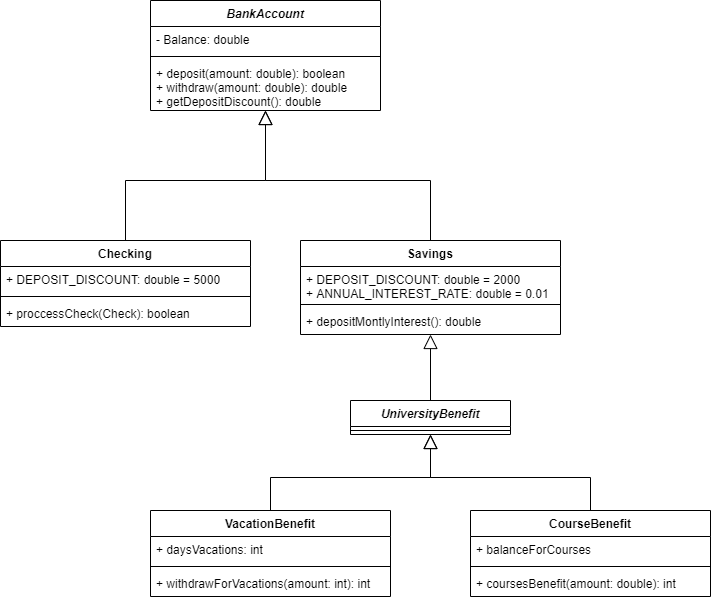

The diagram above was exported from draw.io. Its source (the exported page's mxGraphModel, read from the mxfile embedded in the PNG):
<mxGraphModel dx="1422" dy="762" grid="1" gridSize="10" guides="1" tooltips="1" connect="1" arrows="1" fold="1" page="1" pageScale="1" pageWidth="850" pageHeight="1100" math="0" shadow="0">
  <root>
    <mxCell id="0" />
    <mxCell id="1" parent="0" />
    <mxCell id="H-UUVriXscKz-FY2diC5-2" value="BankAccount" style="swimlane;fontStyle=3;align=center;verticalAlign=top;childLayout=stackLayout;horizontal=1;startSize=26;horizontalStack=0;resizeParent=1;resizeParentMax=0;resizeLast=0;collapsible=1;marginBottom=0;fontSize=12;" parent="1" vertex="1">
      <mxGeometry x="810" y="240" width="230" height="110" as="geometry" />
    </mxCell>
    <mxCell id="H-UUVriXscKz-FY2diC5-3" value="- Balance: double" style="text;strokeColor=none;fillColor=none;align=left;verticalAlign=top;spacingLeft=4;spacingRight=4;overflow=hidden;rotatable=0;points=[[0,0.5],[1,0.5]];portConstraint=eastwest;" parent="H-UUVriXscKz-FY2diC5-2" vertex="1">
      <mxGeometry y="26" width="230" height="26" as="geometry" />
    </mxCell>
    <mxCell id="H-UUVriXscKz-FY2diC5-4" value="" style="line;strokeWidth=1;fillColor=none;align=left;verticalAlign=middle;spacingTop=-1;spacingLeft=3;spacingRight=3;rotatable=0;labelPosition=right;points=[];portConstraint=eastwest;" parent="H-UUVriXscKz-FY2diC5-2" vertex="1">
      <mxGeometry y="52" width="230" height="8" as="geometry" />
    </mxCell>
    <mxCell id="H-UUVriXscKz-FY2diC5-5" value="+ deposit(amount: double): boolean&#10;+ withdraw(amount: double): double&#10;+ getDepositDiscount(): double" style="text;strokeColor=none;fillColor=none;align=left;verticalAlign=top;spacingLeft=4;spacingRight=4;overflow=hidden;rotatable=0;points=[[0,0.5],[1,0.5]];portConstraint=eastwest;" parent="H-UUVriXscKz-FY2diC5-2" vertex="1">
      <mxGeometry y="60" width="230" height="50" as="geometry" />
    </mxCell>
    <mxCell id="H-UUVriXscKz-FY2diC5-55" style="edgeStyle=orthogonalEdgeStyle;rounded=0;orthogonalLoop=1;jettySize=auto;html=1;labelBackgroundColor=none;endArrow=block;endFill=0;endSize=12;strokeWidth=1;fontSize=11;" parent="1" source="H-UUVriXscKz-FY2diC5-8" target="H-UUVriXscKz-FY2diC5-2" edge="1">
      <mxGeometry relative="1" as="geometry" />
    </mxCell>
    <mxCell id="H-UUVriXscKz-FY2diC5-8" value="Checking" style="swimlane;fontStyle=1;align=center;verticalAlign=top;childLayout=stackLayout;horizontal=1;startSize=26;horizontalStack=0;resizeParent=1;resizeParentMax=0;resizeLast=0;collapsible=1;marginBottom=0;fontSize=12;" parent="1" vertex="1">
      <mxGeometry x="660" y="480" width="250" height="86" as="geometry" />
    </mxCell>
    <mxCell id="H-UUVriXscKz-FY2diC5-9" value="+ DEPOSIT_DISCOUNT: double = 5000" style="text;strokeColor=none;fillColor=none;align=left;verticalAlign=top;spacingLeft=4;spacingRight=4;overflow=hidden;rotatable=0;points=[[0,0.5],[1,0.5]];portConstraint=eastwest;" parent="H-UUVriXscKz-FY2diC5-8" vertex="1">
      <mxGeometry y="26" width="250" height="26" as="geometry" />
    </mxCell>
    <mxCell id="H-UUVriXscKz-FY2diC5-10" value="" style="line;strokeWidth=1;fillColor=none;align=left;verticalAlign=middle;spacingTop=-1;spacingLeft=3;spacingRight=3;rotatable=0;labelPosition=right;points=[];portConstraint=eastwest;" parent="H-UUVriXscKz-FY2diC5-8" vertex="1">
      <mxGeometry y="52" width="250" height="8" as="geometry" />
    </mxCell>
    <mxCell id="H-UUVriXscKz-FY2diC5-11" value="+ proccessCheck(Check): boolean" style="text;strokeColor=none;fillColor=none;align=left;verticalAlign=top;spacingLeft=4;spacingRight=4;overflow=hidden;rotatable=0;points=[[0,0.5],[1,0.5]];portConstraint=eastwest;" parent="H-UUVriXscKz-FY2diC5-8" vertex="1">
      <mxGeometry y="60" width="250" height="26" as="geometry" />
    </mxCell>
    <mxCell id="H-UUVriXscKz-FY2diC5-53" style="edgeStyle=orthogonalEdgeStyle;rounded=0;orthogonalLoop=1;jettySize=auto;html=1;labelBackgroundColor=none;endArrow=block;endFill=0;endSize=12;strokeWidth=1;fontSize=11;" parent="1" source="H-UUVriXscKz-FY2diC5-12" target="H-UUVriXscKz-FY2diC5-2" edge="1">
      <mxGeometry relative="1" as="geometry" />
    </mxCell>
    <mxCell id="H-UUVriXscKz-FY2diC5-12" value="Savings" style="swimlane;fontStyle=1;align=center;verticalAlign=top;childLayout=stackLayout;horizontal=1;startSize=26;horizontalStack=0;resizeParent=1;resizeParentMax=0;resizeLast=0;collapsible=1;marginBottom=0;fontSize=12;" parent="1" vertex="1">
      <mxGeometry x="960" y="480" width="260" height="94" as="geometry" />
    </mxCell>
    <mxCell id="H-UUVriXscKz-FY2diC5-13" value="+ DEPOSIT_DISCOUNT: double = 2000&#10;+ ANNUAL_INTEREST_RATE: double = 0.01" style="text;strokeColor=none;fillColor=none;align=left;verticalAlign=top;spacingLeft=4;spacingRight=4;overflow=hidden;rotatable=0;points=[[0,0.5],[1,0.5]];portConstraint=eastwest;" parent="H-UUVriXscKz-FY2diC5-12" vertex="1">
      <mxGeometry y="26" width="260" height="34" as="geometry" />
    </mxCell>
    <mxCell id="H-UUVriXscKz-FY2diC5-14" value="" style="line;strokeWidth=1;fillColor=none;align=left;verticalAlign=middle;spacingTop=-1;spacingLeft=3;spacingRight=3;rotatable=0;labelPosition=right;points=[];portConstraint=eastwest;" parent="H-UUVriXscKz-FY2diC5-12" vertex="1">
      <mxGeometry y="60" width="260" height="8" as="geometry" />
    </mxCell>
    <mxCell id="H-UUVriXscKz-FY2diC5-15" value="+ depositMontlyInterest(): double" style="text;strokeColor=none;fillColor=none;align=left;verticalAlign=top;spacingLeft=4;spacingRight=4;overflow=hidden;rotatable=0;points=[[0,0.5],[1,0.5]];portConstraint=eastwest;" parent="H-UUVriXscKz-FY2diC5-12" vertex="1">
      <mxGeometry y="68" width="260" height="26" as="geometry" />
    </mxCell>
    <mxCell id="H-UUVriXscKz-FY2diC5-32" style="edgeStyle=orthogonalEdgeStyle;rounded=0;orthogonalLoop=1;jettySize=auto;html=1;labelBackgroundColor=none;endArrow=block;endFill=0;endSize=12;strokeWidth=1;fontSize=11;" parent="1" source="H-UUVriXscKz-FY2diC5-27" target="H-UUVriXscKz-FY2diC5-12" edge="1">
      <mxGeometry relative="1" as="geometry" />
    </mxCell>
    <mxCell id="H-UUVriXscKz-FY2diC5-27" value="UniversityBenefit" style="swimlane;fontStyle=3;align=center;verticalAlign=top;childLayout=stackLayout;horizontal=1;startSize=26;horizontalStack=0;resizeParent=1;resizeParentMax=0;resizeLast=0;collapsible=1;marginBottom=0;fontSize=12;" parent="1" vertex="1">
      <mxGeometry x="1010" y="640" width="160" height="34" as="geometry" />
    </mxCell>
    <mxCell id="H-UUVriXscKz-FY2diC5-29" value="" style="line;strokeWidth=1;fillColor=none;align=left;verticalAlign=middle;spacingTop=-1;spacingLeft=3;spacingRight=3;rotatable=0;labelPosition=right;points=[];portConstraint=eastwest;" parent="H-UUVriXscKz-FY2diC5-27" vertex="1">
      <mxGeometry y="26" width="160" height="8" as="geometry" />
    </mxCell>
    <mxCell id="H-UUVriXscKz-FY2diC5-41" style="edgeStyle=orthogonalEdgeStyle;rounded=0;orthogonalLoop=1;jettySize=auto;html=1;labelBackgroundColor=none;endArrow=block;endFill=0;endSize=12;strokeWidth=1;fontSize=11;" parent="1" source="H-UUVriXscKz-FY2diC5-37" target="H-UUVriXscKz-FY2diC5-27" edge="1">
      <mxGeometry relative="1" as="geometry" />
    </mxCell>
    <mxCell id="H-UUVriXscKz-FY2diC5-37" value="CourseBenefit" style="swimlane;fontStyle=1;align=center;verticalAlign=top;childLayout=stackLayout;horizontal=1;startSize=26;horizontalStack=0;resizeParent=1;resizeParentMax=0;resizeLast=0;collapsible=1;marginBottom=0;fontSize=12;" parent="1" vertex="1">
      <mxGeometry x="1130" y="750" width="240" height="86" as="geometry" />
    </mxCell>
    <mxCell id="H-UUVriXscKz-FY2diC5-38" value="+ balanceForCourses" style="text;strokeColor=none;fillColor=none;align=left;verticalAlign=top;spacingLeft=4;spacingRight=4;overflow=hidden;rotatable=0;points=[[0,0.5],[1,0.5]];portConstraint=eastwest;" parent="H-UUVriXscKz-FY2diC5-37" vertex="1">
      <mxGeometry y="26" width="240" height="26" as="geometry" />
    </mxCell>
    <mxCell id="H-UUVriXscKz-FY2diC5-39" value="" style="line;strokeWidth=1;fillColor=none;align=left;verticalAlign=middle;spacingTop=-1;spacingLeft=3;spacingRight=3;rotatable=0;labelPosition=right;points=[];portConstraint=eastwest;" parent="H-UUVriXscKz-FY2diC5-37" vertex="1">
      <mxGeometry y="52" width="240" height="8" as="geometry" />
    </mxCell>
    <mxCell id="H-UUVriXscKz-FY2diC5-40" value="+ coursesBenefit(amount: double): int" style="text;strokeColor=none;fillColor=none;align=left;verticalAlign=top;spacingLeft=4;spacingRight=4;overflow=hidden;rotatable=0;points=[[0,0.5],[1,0.5]];portConstraint=eastwest;" parent="H-UUVriXscKz-FY2diC5-37" vertex="1">
      <mxGeometry y="60" width="240" height="26" as="geometry" />
    </mxCell>
    <mxCell id="H-UUVriXscKz-FY2diC5-52" style="edgeStyle=orthogonalEdgeStyle;rounded=0;orthogonalLoop=1;jettySize=auto;html=1;labelBackgroundColor=none;endArrow=block;endFill=0;endSize=12;strokeWidth=1;fontSize=11;" parent="1" source="H-UUVriXscKz-FY2diC5-48" target="H-UUVriXscKz-FY2diC5-27" edge="1">
      <mxGeometry relative="1" as="geometry" />
    </mxCell>
    <mxCell id="H-UUVriXscKz-FY2diC5-48" value="VacationBenefit" style="swimlane;fontStyle=1;align=center;verticalAlign=top;childLayout=stackLayout;horizontal=1;startSize=26;horizontalStack=0;resizeParent=1;resizeParentMax=0;resizeLast=0;collapsible=1;marginBottom=0;fontSize=12;" parent="1" vertex="1">
      <mxGeometry x="810" y="750" width="240" height="86" as="geometry" />
    </mxCell>
    <mxCell id="H-UUVriXscKz-FY2diC5-49" value="+ daysVacations: int" style="text;strokeColor=none;fillColor=none;align=left;verticalAlign=top;spacingLeft=4;spacingRight=4;overflow=hidden;rotatable=0;points=[[0,0.5],[1,0.5]];portConstraint=eastwest;" parent="H-UUVriXscKz-FY2diC5-48" vertex="1">
      <mxGeometry y="26" width="240" height="26" as="geometry" />
    </mxCell>
    <mxCell id="H-UUVriXscKz-FY2diC5-50" value="" style="line;strokeWidth=1;fillColor=none;align=left;verticalAlign=middle;spacingTop=-1;spacingLeft=3;spacingRight=3;rotatable=0;labelPosition=right;points=[];portConstraint=eastwest;" parent="H-UUVriXscKz-FY2diC5-48" vertex="1">
      <mxGeometry y="52" width="240" height="8" as="geometry" />
    </mxCell>
    <mxCell id="H-UUVriXscKz-FY2diC5-51" value="+ withdrawForVacations(amount: int): int" style="text;strokeColor=none;fillColor=none;align=left;verticalAlign=top;spacingLeft=4;spacingRight=4;overflow=hidden;rotatable=0;points=[[0,0.5],[1,0.5]];portConstraint=eastwest;" parent="H-UUVriXscKz-FY2diC5-48" vertex="1">
      <mxGeometry y="60" width="240" height="26" as="geometry" />
    </mxCell>
  </root>
</mxGraphModel>